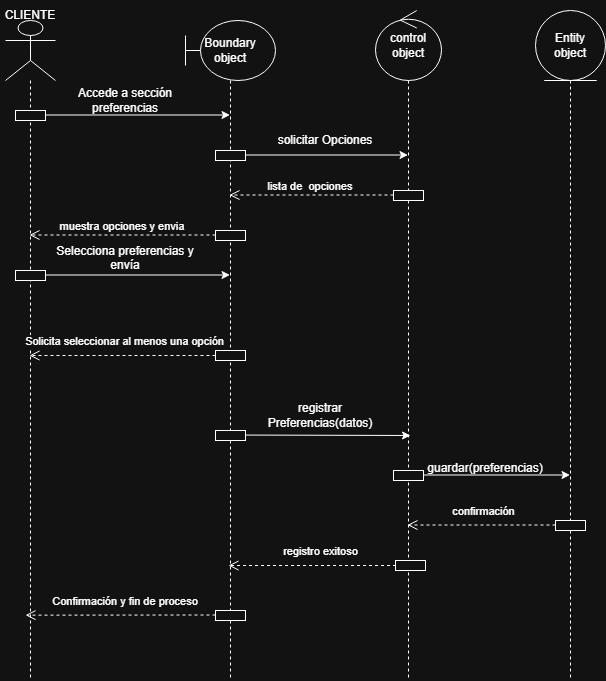

The diagram above was exported from draw.io. Its source (the exported page's mxGraphModel, read from the mxfile embedded in the PNG):
<mxGraphModel dx="1678" dy="675" grid="1" gridSize="10" guides="1" tooltips="1" connect="1" arrows="1" fold="1" page="1" pageScale="1" pageWidth="827" pageHeight="1169" math="0" shadow="0">
  <root>
    <mxCell id="0" />
    <mxCell id="1" parent="0" />
    <mxCell id="ocj-0eJpG-oSFpXuXopJ-11" parent="1" style="shape=umlLifeline;perimeter=lifelinePerimeter;whiteSpace=wrap;html=1;container=1;dropTarget=0;collapsible=0;recursiveResize=0;outlineConnect=0;portConstraint=eastwest;newEdgeStyle={&quot;curved&quot;:0,&quot;rounded&quot;:0};participant=umlActor;size=60;" value="" vertex="1">
      <mxGeometry height="660" width="50" x="60" y="20" as="geometry" />
    </mxCell>
    <mxCell id="ocj-0eJpG-oSFpXuXopJ-13" parent="1" style="shape=umlLifeline;perimeter=lifelinePerimeter;whiteSpace=wrap;html=1;container=1;dropTarget=0;collapsible=0;recursiveResize=0;outlineConnect=0;portConstraint=eastwest;newEdgeStyle={&quot;curved&quot;:0,&quot;rounded&quot;:0};participant=umlBoundary;size=60;" value="Boundary&lt;div&gt;object&lt;/div&gt;" vertex="1">
      <mxGeometry height="660" width="90" x="240" y="20" as="geometry" />
    </mxCell>
    <mxCell id="ocj-0eJpG-oSFpXuXopJ-14" parent="1" style="shape=umlLifeline;perimeter=lifelinePerimeter;whiteSpace=wrap;html=1;container=1;dropTarget=0;collapsible=0;recursiveResize=0;outlineConnect=0;portConstraint=eastwest;newEdgeStyle={&quot;curved&quot;:0,&quot;rounded&quot;:0};participant=umlControl;size=70;" value="control&lt;div&gt;object&lt;/div&gt;" vertex="1">
      <mxGeometry height="670" width="66" x="430" y="10" as="geometry" />
    </mxCell>
    <mxCell id="ocj-0eJpG-oSFpXuXopJ-16" parent="1" style="shape=umlLifeline;perimeter=lifelinePerimeter;whiteSpace=wrap;html=1;container=1;dropTarget=0;collapsible=0;recursiveResize=0;outlineConnect=0;portConstraint=eastwest;newEdgeStyle={&quot;curved&quot;:0,&quot;rounded&quot;:0};participant=umlEntity;size=70;" value="Entity&lt;div&gt;object&lt;/div&gt;" vertex="1">
      <mxGeometry height="670" width="70" x="590" y="10" as="geometry" />
    </mxCell>
    <mxCell id="ocj-0eJpG-oSFpXuXopJ-19" parent="1" style="rounded=0;whiteSpace=wrap;html=1;" value="" vertex="1">
      <mxGeometry height="10" width="30" x="70" y="110" as="geometry" />
    </mxCell>
    <mxCell id="ocj-0eJpG-oSFpXuXopJ-20" edge="1" parent="1" style="endArrow=classic;html=1;rounded=0;" target="ocj-0eJpG-oSFpXuXopJ-13" value="">
      <mxGeometry height="50" relative="1" width="50" as="geometry">
        <mxPoint x="100" y="114.5" as="sourcePoint" />
        <mxPoint x="180" y="114.5" as="targetPoint" />
      </mxGeometry>
    </mxCell>
    <mxCell id="ocj-0eJpG-oSFpXuXopJ-22" parent="1" style="text;html=1;whiteSpace=wrap;strokeColor=none;fillColor=none;align=center;verticalAlign=middle;rounded=0;" value="Accede a sección preferencias " vertex="1">
      <mxGeometry height="40" width="160" x="100" y="80" as="geometry" />
    </mxCell>
    <mxCell id="ocj-0eJpG-oSFpXuXopJ-23" parent="1" style="rounded=0;whiteSpace=wrap;html=1;" value="" vertex="1">
      <mxGeometry height="10" width="30" x="270" y="150" as="geometry" />
    </mxCell>
    <mxCell id="ocj-0eJpG-oSFpXuXopJ-24" edge="1" parent="1" style="endArrow=classic;html=1;rounded=0;" target="ocj-0eJpG-oSFpXuXopJ-14" value="">
      <mxGeometry height="50" relative="1" width="50" as="geometry">
        <mxPoint x="300" y="154.5" as="sourcePoint" />
        <mxPoint x="485" y="155" as="targetPoint" />
      </mxGeometry>
    </mxCell>
    <mxCell id="ocj-0eJpG-oSFpXuXopJ-25" parent="1" style="text;html=1;whiteSpace=wrap;strokeColor=none;fillColor=none;align=center;verticalAlign=middle;rounded=0;" value="solicitar Opciones" vertex="1">
      <mxGeometry height="40" width="180" x="290" y="120" as="geometry" />
    </mxCell>
    <mxCell id="ocj-0eJpG-oSFpXuXopJ-27" parent="1" style="rounded=0;whiteSpace=wrap;html=1;" value="" vertex="1">
      <mxGeometry height="10" width="30" x="448" y="190" as="geometry" />
    </mxCell>
    <mxCell id="ocj-0eJpG-oSFpXuXopJ-29" edge="1" parent="1" style="html=1;verticalAlign=bottom;endArrow=open;dashed=1;endSize=8;curved=0;rounded=0;" target="ocj-0eJpG-oSFpXuXopJ-13" value="lista de&amp;nbsp; opciones&amp;nbsp;">
      <mxGeometry relative="1" as="geometry">
        <mxPoint x="448" y="194.5" as="sourcePoint" />
        <mxPoint x="368" y="194.5" as="targetPoint" />
      </mxGeometry>
    </mxCell>
    <mxCell id="ocj-0eJpG-oSFpXuXopJ-30" parent="1" style="rounded=0;whiteSpace=wrap;html=1;" value="" vertex="1">
      <mxGeometry height="10" width="30" x="270" y="230" as="geometry" />
    </mxCell>
    <mxCell id="ocj-0eJpG-oSFpXuXopJ-31" edge="1" parent="1" style="html=1;verticalAlign=bottom;endArrow=open;dashed=1;endSize=8;curved=0;rounded=0;" target="ocj-0eJpG-oSFpXuXopJ-11" value="muestra opciones y envia&amp;nbsp;">
      <mxGeometry relative="1" as="geometry">
        <mxPoint x="270" y="234.5" as="sourcePoint" />
        <mxPoint x="107" y="235" as="targetPoint" />
      </mxGeometry>
    </mxCell>
    <mxCell id="ocj-0eJpG-oSFpXuXopJ-32" edge="1" parent="1" style="endArrow=classic;html=1;rounded=0;" target="ocj-0eJpG-oSFpXuXopJ-13" value=" ">
      <mxGeometry height="50" relative="1" width="50" as="geometry">
        <mxPoint x="100" y="274.5" as="sourcePoint" />
        <mxPoint x="290" y="274.93181818181813" as="targetPoint" />
      </mxGeometry>
    </mxCell>
    <mxCell id="ocj-0eJpG-oSFpXuXopJ-33" parent="1" style="rounded=0;whiteSpace=wrap;html=1;" value="" vertex="1">
      <mxGeometry height="10" width="30" x="70" y="270" as="geometry" />
    </mxCell>
    <mxCell id="ocj-0eJpG-oSFpXuXopJ-35" parent="1" style="text;html=1;whiteSpace=wrap;strokeColor=none;fillColor=none;align=center;verticalAlign=middle;rounded=0;" value="&lt;div&gt;Selecciona preferencias y envía&lt;/div&gt;&lt;div&gt;&lt;br&gt;&lt;/div&gt; " vertex="1">
      <mxGeometry height="30" width="150" x="105" y="250" as="geometry" />
    </mxCell>
    <mxCell id="ocj-0eJpG-oSFpXuXopJ-36" parent="1" style="rounded=0;whiteSpace=wrap;html=1;" value="" vertex="1">
      <mxGeometry height="10" width="30" x="270" y="350" as="geometry" />
    </mxCell>
    <mxCell id="ocj-0eJpG-oSFpXuXopJ-39" edge="1" parent="1" source="ocj-0eJpG-oSFpXuXopJ-36" style="html=1;verticalAlign=bottom;endArrow=open;dashed=1;endSize=8;curved=0;rounded=0;exitX=0;exitY=0.5;exitDx=0;exitDy=0;" target="ocj-0eJpG-oSFpXuXopJ-11" value="Solicita seleccionar al menos una opción">
      <mxGeometry relative="1" x="-0.0296" y="-5" as="geometry">
        <mxPoint as="offset" />
        <mxPoint x="261.5" y="354.5" as="sourcePoint" />
        <mxPoint x="98.5" y="355" as="targetPoint" />
      </mxGeometry>
    </mxCell>
    <mxCell id="ocj-0eJpG-oSFpXuXopJ-41" edge="1" parent="1" style="endArrow=classic;html=1;rounded=0;" value="">
      <mxGeometry height="50" relative="1" width="50" as="geometry">
        <mxPoint x="280" y="434.5" as="sourcePoint" />
        <mxPoint x="465" y="435" as="targetPoint" />
      </mxGeometry>
    </mxCell>
    <mxCell id="ocj-0eJpG-oSFpXuXopJ-43" parent="1" style="rounded=0;whiteSpace=wrap;html=1;" value="" vertex="1">
      <mxGeometry height="10" width="30" x="270" y="430" as="geometry" />
    </mxCell>
    <mxCell id="ocj-0eJpG-oSFpXuXopJ-44" parent="1" style="text;html=1;whiteSpace=wrap;strokeColor=none;fillColor=none;align=center;verticalAlign=middle;rounded=0;" value="registrar Preferencias(datos)" vertex="1">
      <mxGeometry height="30" width="150" x="300" y="400" as="geometry" />
    </mxCell>
    <mxCell id="ocj-0eJpG-oSFpXuXopJ-45" parent="1" style="rounded=0;whiteSpace=wrap;html=1;" value="" vertex="1">
      <mxGeometry height="10" width="30" x="448" y="470" as="geometry" />
    </mxCell>
    <mxCell id="ocj-0eJpG-oSFpXuXopJ-46" edge="1" parent="1" style="endArrow=classic;html=1;rounded=0;" target="ocj-0eJpG-oSFpXuXopJ-16" value="">
      <mxGeometry height="50" relative="1" width="50" as="geometry">
        <mxPoint x="478" y="474.5" as="sourcePoint" />
        <mxPoint x="620" y="474" as="targetPoint" />
      </mxGeometry>
    </mxCell>
    <mxCell id="ocj-0eJpG-oSFpXuXopJ-47" parent="1" style="text;html=1;whiteSpace=wrap;strokeColor=none;fillColor=none;align=center;verticalAlign=middle;rounded=0;" value="&lt;div&gt;guardar(preferencias)&lt;/div&gt;&lt;div&gt;&lt;br&gt;&lt;/div&gt;" vertex="1">
      <mxGeometry height="30" width="60" x="510" y="460" as="geometry" />
    </mxCell>
    <mxCell id="ocj-0eJpG-oSFpXuXopJ-50" parent="1" style="rounded=0;whiteSpace=wrap;html=1;" value="" vertex="1">
      <mxGeometry height="10" width="30" x="610" y="520" as="geometry" />
    </mxCell>
    <mxCell id="ocj-0eJpG-oSFpXuXopJ-53" edge="1" parent="1" style="html=1;verticalAlign=bottom;endArrow=open;dashed=1;endSize=8;curved=0;rounded=0;exitX=0;exitY=0.5;exitDx=0;exitDy=0;" target="ocj-0eJpG-oSFpXuXopJ-14" value="confirmación">
      <mxGeometry relative="1" x="-0.0296" y="-5" as="geometry">
        <mxPoint as="offset" />
        <mxPoint x="610" y="524.5" as="sourcePoint" />
        <mxPoint x="425" y="524.5" as="targetPoint" />
      </mxGeometry>
    </mxCell>
    <mxCell id="ocj-0eJpG-oSFpXuXopJ-54" edge="1" parent="1" source="ocj-0eJpG-oSFpXuXopJ-14" style="html=1;verticalAlign=bottom;endArrow=open;dashed=1;endSize=8;curved=0;rounded=0;" value="registro exitoso">
      <mxGeometry relative="1" x="-0.0296" y="-5" as="geometry">
        <mxPoint as="offset" />
        <mxPoint x="430" y="564.5" as="sourcePoint" />
        <mxPoint x="283" y="565" as="targetPoint" />
      </mxGeometry>
    </mxCell>
    <mxCell id="ocj-0eJpG-oSFpXuXopJ-55" parent="1" style="rounded=0;whiteSpace=wrap;html=1;" value="" vertex="1">
      <mxGeometry height="10" width="30" x="450" y="560" as="geometry" />
    </mxCell>
    <mxCell id="ocj-0eJpG-oSFpXuXopJ-56" parent="1" style="rounded=0;whiteSpace=wrap;html=1;" value="" vertex="1">
      <mxGeometry height="10" width="30" x="270" y="610" as="geometry" />
    </mxCell>
    <mxCell id="ocj-0eJpG-oSFpXuXopJ-60" edge="1" parent="1" style="html=1;verticalAlign=bottom;endArrow=open;dashed=1;endSize=8;curved=0;rounded=0;entryX=0.4;entryY=0.901;entryDx=0;entryDy=0;entryPerimeter=0;" target="ocj-0eJpG-oSFpXuXopJ-11" value="&amp;nbsp;Confirmación y fin de proceso">
      <mxGeometry relative="1" x="-0.0296" y="-5" as="geometry">
        <mxPoint as="offset" />
        <mxPoint x="270" y="614.5" as="sourcePoint" />
        <mxPoint x="90" y="614.5" as="targetPoint" />
      </mxGeometry>
    </mxCell>
    <mxCell id="KB48uPyIJwPRQyqFKBBh-1" parent="1" style="text;html=1;whiteSpace=wrap;strokeColor=none;fillColor=none;align=center;verticalAlign=middle;rounded=0;" value="CLIENTE" vertex="1">
      <mxGeometry height="30" width="60" x="55" as="geometry" />
    </mxCell>
  </root>
</mxGraphModel>